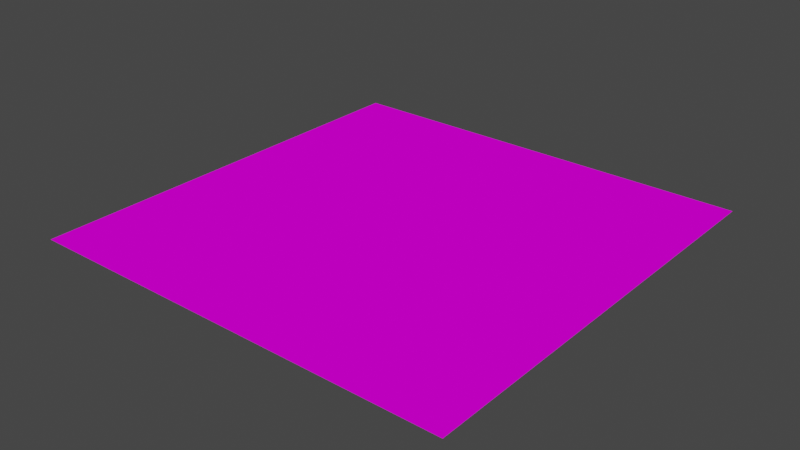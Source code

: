 # Source: ground.blend  (saved by Blender 2.90.8; exported with 4.5.12 LTS)
import bpy
from mathutils import Matrix  # noqa: F401  (used for matrix-valued properties, if any)

bpy.ops.wm.read_factory_settings(use_empty=True)
scene = bpy.context.scene
scene.name = 'Scene'

# ---- collections
col_collection = bpy.data.collections.new('Collection'); scene.collection.children.link(col_collection)

# ---- images (referenced by path relative to the original .blend; pixels are not part of the script)
import os
ASSET_DIR = os.environ.get("B2B_ASSET_DIR", "")  # directory of the original .blend (textures are referenced by path, not embedded)
HERE = os.path.dirname(os.path.abspath(__file__))  # packed textures are extracted next to this script under _unpacked/

def load_image(name, relpath, width, height, colorspace="sRGB"):
    """Load a texture the original file referenced (path relative to the .blend, or extracted next to this script)."""
    p = next((c for c in (os.path.join(HERE, relpath), os.path.join(ASSET_DIR, relpath)) if relpath and os.path.exists(c)), "")
    if p:
        img = bpy.data.images.load(p, check_existing=True)
        img.name = name
    else:  # same state as the original file: an image datablock whose file is absent (Cycles renders it pink)
        img = bpy.data.images.new(name, width, height)
        img.source = "FILE"
        img.filepath = "//" + (relpath or name)
    img.colorspace_settings.name = colorspace
    return img
img_untitled = load_image('Untitled', 'ground.png', 1024, 1024, 'sRGB')

# ---- materials (node trees are filled in below, after node groups)
mat_material = bpy.data.materials.new('Material')
mat_material.alpha_threshold = 0.0
mat_material.line_color = (0.0, 0.0, 0.0, 1.0)

# ---- material node trees
mat_material.use_nodes = True; mat_material.node_tree.nodes.clear()
_N = mat_material.node_tree.nodes; _L = mat_material.node_tree.links
n0 = _N.new('ShaderNodeOutputMaterial'); n0.name = 'Material Output'; n0.location = (300, 300)
n1 = _N.new('ShaderNodeBsdfPrincipled'); n1.name = 'Principled BSDF'; n1.location = (10, 300)
n1.distribution = 'GGX'
n1.subsurface_method = 'BURLEY'
n1.inputs[2].default_value = 0.4
n1.inputs[3].default_value = 1.45
n1.inputs[13].default_value = 0.0
n1.inputs[27].default_value = (0.0, 0.0, 0.0, 1.0)
n1.inputs[28].default_value = 1.0
n2 = _N.new('ShaderNodeTexImage'); n2.name = 'Image Texture'; n2.location = (-456, 221)
n2.image = img_untitled
_L.new(n1.outputs[0], n0.inputs[0])
_L.new(n2.outputs[0], n1.inputs[0])
n0.is_active_output = True

# ---- world
world_world = bpy.data.worlds.new('World'); scene.world = world_world
world_world.use_nodes = True; world_world.node_tree.nodes.clear()
_N = world_world.node_tree.nodes; _L = world_world.node_tree.links
n0 = _N.new('ShaderNodeOutputWorld'); n0.name = 'World Output'; n0.location = (300, 300)
n1 = _N.new('ShaderNodeBackground'); n1.name = 'Background'; n1.location = (10, 300)
n1.inputs[0].default_value = (0.05088, 0.05088, 0.05088, 1.0)
_L.new(n1.outputs[0], n0.inputs[0])
n0.is_active_output = True
world_world.color = (0.05088, 0.05088, 0.05088)
world_world.use_sun_shadow = False
world_world.sun_shadow_jitter_overblur = 0.0

# ---- meshes
me_plane = bpy.data.meshes.new('Plane')
me_plane.from_pydata([(-50.0, -50.0, 0.0), (50.0, -50.0, 0.0), (-50.0, 50.0, 0.0), (50.0, 50.0, 0.0), (-50.0, 40.91, 0.0), (-50.0, 31.82, 0.0), (-50.0, 22.73, 0.0), (-50.0, 13.64, 0.0), (-50.0, 4.545, 0.0), (-50.0, -4.545, 0.0), (-50.0, -13.64, 0.0), (-50.0, -22.73, 0.0), (-50.0, -31.82, 0.0), (-50.0, -40.91, 0.0), (-40.91, -50.0, 0.0), (-31.82, -50.0, 0.0), (-22.73, -50.0, 0.0), (-13.64, -50.0, 0.0), (-4.545, -50.0, 0.0), (4.545, -50.0, 0.0), (13.64, -50.0, 0.0), (22.73, -50.0, 0.0), (31.82, -50.0, 0.0), (40.91, -50.0, 0.0), (50.0, -40.91, 0.0), (50.0, -31.82, 0.0), (50.0, -22.73, 0.0), (50.0, -13.64, 0.0), (50.0, -4.545, 0.0), (50.0, 4.545, 0.0), (50.0, 13.64, 0.0), (50.0, 22.73, 0.0), (50.0, 31.82, 0.0), (50.0, 40.91, 0.0), (40.91, 50.0, 0.0), (31.82, 50.0, 0.0), (22.73, 50.0, 0.0), (13.64, 50.0, 0.0), (4.545, 50.0, 0.0), (-4.545, 50.0, 0.0), (-13.64, 50.0, 0.0), (-22.73, 50.0, 0.0), (-31.82, 50.0, 0.0), (-40.91, 50.0, 0.0), (-40.91, -40.91, 0.0), (-40.91, -31.82, 0.0), (-40.91, -22.73, 0.0), (-40.91, -13.64, 0.0), (-40.91, -4.545, 0.0), (-40.91, 4.545, 0.0), (-40.91, 13.64, 0.0), (-40.91, 22.73, 0.0), (-40.91, 31.82, 0.0), (-40.91, 40.91, 0.0), (-31.82, -40.91, 0.0), (-31.82, -31.82, 0.0), (-31.82, -22.73, 0.0), (-31.82, -13.64, 0.0), (-31.82, -4.545, 0.0), (-31.82, 4.545, 0.0), (-31.82, 13.64, 0.0), (-31.82, 22.73, 0.0), (-31.82, 31.82, 0.0), (-31.82, 40.91, 0.0), (-22.73, -40.91, 0.0), (-22.73, -31.82, 0.0), (-22.73, -22.73, 0.0), (-22.73, -13.64, 0.0), (-22.73, -4.545, 0.0), (-22.73, 4.545, 0.0), (-22.73, 13.64, 0.0), (-22.73, 22.73, 0.0), (-22.73, 31.82, 0.0), (-22.73, 40.91, 0.0), (-13.64, -40.91, 0.0), (-13.64, -31.82, 0.0), (-13.64, -22.73, 0.0), (-13.64, -13.64, 0.0), (-13.64, -4.545, 0.0), (-13.64, 4.545, 0.0), (-13.64, 13.64, 0.0), (-13.64, 22.73, 0.0), (-13.64, 31.82, 0.0), (-13.64, 40.91, 0.0), (-4.545, -40.91, 0.0), (-4.545, -31.82, 0.0), (-4.545, -22.73, 0.0), (-4.545, -13.64, 0.0), (-4.545, -4.545, 0.0), (-4.545, 4.545, 0.0), (-4.545, 13.64, 0.0), (-4.545, 22.73, 0.0), (-4.545, 31.82, 0.0), (-4.545, 40.91, 0.0), (4.545, -40.91, 0.0), (4.545, -31.82, 0.0), (4.545, -22.73, 0.0), (4.545, -13.64, 0.0), (4.545, -4.545, 0.0), (4.545, 4.545, 0.0), (4.545, 13.64, 0.0), (4.545, 22.73, 0.0), (4.545, 31.82, 0.0), (4.545, 40.91, 0.0), (13.64, -40.91, 0.0), (13.64, -31.82, 0.0), (13.64, -22.73, 0.0), (13.64, -13.64, 0.0), (13.64, -4.545, 0.0), (13.64, 4.545, 0.0), (13.64, 13.64, 0.0), (13.64, 22.73, 0.0), (13.64, 31.82, 0.0), (13.64, 40.91, 0.0), (22.73, -40.91, 0.0), (22.73, -31.82, 0.0), (22.73, -22.73, 0.0), (22.73, -13.64, 0.0), (22.73, -4.545, 0.0), (22.73, 4.545, 0.0), (22.73, 13.64, 0.0), (22.73, 22.73, 0.0), (22.73, 31.82, 0.0), (22.73, 40.91, 0.0), (31.82, -40.91, 0.0), (31.82, -31.82, 0.0), (31.82, -22.73, 0.0), (31.82, -13.64, 0.0), (31.82, -4.545, 0.0), (31.82, 4.545, 0.0), (31.82, 13.64, 0.0), (31.82, 22.73, 0.0), (31.82, 31.82, 0.0), (31.82, 40.91, 0.0), (40.91, -40.91, 0.0), (40.91, -31.82, 0.0), (40.91, -22.73, 0.0), (40.91, -13.64, 0.0), (40.91, -4.545, 0.0), (40.91, 4.545, 0.0), (40.91, 13.64, 0.0), (40.91, 22.73, 0.0), (40.91, 31.82, 0.0), (40.91, 40.91, 0.0)], [], [(143, 33, 3, 34), (4, 53, 43, 2), (53, 63, 42, 43), (63, 73, 41, 42), (73, 83, 40, 41), (83, 93, 39, 40), (93, 103, 38, 39), (103, 113, 37, 38), (113, 123, 36, 37), (123, 133, 35, 36), (133, 143, 34, 35), (0, 14, 44, 13), (13, 44, 45, 12), (12, 45, 46, 11), (11, 46, 47, 10), (10, 47, 48, 9), (9, 48, 49, 8), (8, 49, 50, 7), (7, 50, 51, 6), (6, 51, 52, 5), (5, 52, 53, 4), (14, 15, 54, 44), (44, 54, 55, 45), (45, 55, 56, 46), (46, 56, 57, 47), (47, 57, 58, 48), (48, 58, 59, 49), (49, 59, 60, 50), (50, 60, 61, 51), (51, 61, 62, 52), (52, 62, 63, 53), (15, 16, 64, 54), (54, 64, 65, 55), (55, 65, 66, 56), (56, 66, 67, 57), (57, 67, 68, 58), (58, 68, 69, 59), (59, 69, 70, 60), (60, 70, 71, 61), (61, 71, 72, 62), (62, 72, 73, 63), (16, 17, 74, 64), (64, 74, 75, 65), (65, 75, 76, 66), (66, 76, 77, 67), (67, 77, 78, 68), (68, 78, 79, 69), (69, 79, 80, 70), (70, 80, 81, 71), (71, 81, 82, 72), (72, 82, 83, 73), (17, 18, 84, 74), (74, 84, 85, 75), (75, 85, 86, 76), (76, 86, 87, 77), (77, 87, 88, 78), (78, 88, 89, 79), (79, 89, 90, 80), (80, 90, 91, 81), (81, 91, 92, 82), (82, 92, 93, 83), (18, 19, 94, 84), (84, 94, 95, 85), (85, 95, 96, 86), (86, 96, 97, 87), (87, 97, 98, 88), (88, 98, 99, 89), (89, 99, 100, 90), (90, 100, 101, 91), (91, 101, 102, 92), (92, 102, 103, 93), (19, 20, 104, 94), (94, 104, 105, 95), (95, 105, 106, 96), (96, 106, 107, 97), (97, 107, 108, 98), (98, 108, 109, 99), (99, 109, 110, 100), (100, 110, 111, 101), (101, 111, 112, 102), (102, 112, 113, 103), (20, 21, 114, 104), (104, 114, 115, 105), (105, 115, 116, 106), (106, 116, 117, 107), (107, 117, 118, 108), (108, 118, 119, 109), (109, 119, 120, 110), (110, 120, 121, 111), (111, 121, 122, 112), (112, 122, 123, 113), (21, 22, 124, 114), (114, 124, 125, 115), (115, 125, 126, 116), (116, 126, 127, 117), (117, 127, 128, 118), (118, 128, 129, 119), (119, 129, 130, 120), (120, 130, 131, 121), (121, 131, 132, 122), (122, 132, 133, 123), (22, 23, 134, 124), (124, 134, 135, 125), (125, 135, 136, 126), (126, 136, 137, 127), (127, 137, 138, 128), (128, 138, 139, 129), (129, 139, 140, 130), (130, 140, 141, 131), (131, 141, 142, 132), (132, 142, 143, 133), (23, 1, 24, 134), (134, 24, 25, 135), (135, 25, 26, 136), (136, 26, 27, 137), (137, 27, 28, 138), (138, 28, 29, 139), (139, 29, 30, 140), (140, 30, 31, 141), (141, 31, 32, 142), (142, 32, 33, 143)])
_uv = me_plane.uv_layers.new(name='UVMap')
_uv.uv.foreach_set('vector', [0.09099, 0.909, 0.09099, 0.9999, 9.998e-05, 0.9999, 0.0001, 0.909, 0.09099, 0.0001, 0.09099, 0.09099, 0.0001002, 0.09099, 0.0001003, 0.0001, 0.09099, 0.09099, 0.09099, 0.1819, 0.0001002, 0.1819, 0.0001002, 0.09099, 0.09099, 0.1819, 0.09099, 0.2728, 0.0001002, 0.2728, 0.0001002, 0.1819, 0.09099, 0.2728, 0.09099, 0.3637, 0.0001002, 0.3637, 0.0001002, 0.2728, 0.09099, 0.3637, 0.09099, 0.4546, 0.0001001, 0.4546, 0.0001002, 0.3637, 0.09099, 0.4546, 0.09099, 0.5454, 0.0001001, 0.5454, 0.0001001, 0.4546, 0.09099, 0.5454, 0.09099, 0.6363, 0.0001001, 0.6363, 0.0001001, 0.5454, 0.09099, 0.6363, 0.09099, 0.7272, 0.0001001, 0.7272, 0.0001001, 0.6363, 0.09099, 0.7272, 0.09099, 0.8181, 0.0001, 0.8181, 0.0001001, 0.7272, 0.09099, 0.8181, 0.09099, 0.909, 0.0001, 0.909, 0.0001, 0.8181, 0.9999, 9.998e-05, 0.9999, 0.09099, 0.909, 0.09099, 0.909, 9.998e-05, 0.909, 9.998e-05, 0.909, 0.09099, 0.8181, 0.09099, 0.8181, 9.999e-05, 0.8181, 9.999e-05, 0.8181, 0.09099, 0.7272, 0.09099, 0.7272, 9.999e-05, 0.7272, 9.999e-05, 0.7272, 0.09099, 0.6363, 0.09099, 0.6363, 9.999e-05, 0.6363, 9.999e-05, 0.6363, 0.09099, 0.5454, 0.09099, 0.5454, 0.0001, 0.5454, 0.0001, 0.5454, 0.09099, 0.4546, 0.09099, 0.4546, 0.0001, 0.4546, 0.0001, 0.4546, 0.09099, 0.3637, 0.09099, 0.3637, 0.0001, 0.3637, 0.0001, 0.3637, 0.09099, 0.2728, 0.09099, 0.2728, 0.0001, 0.2728, 0.0001, 0.2728, 0.09099, 0.1819, 0.09099, 0.1819, 0.0001, 0.1819, 0.0001, 0.1819, 0.09099, 0.09099, 0.09099, 0.09099, 0.0001, 0.9999, 0.09099, 0.9999, 0.1819, 0.909, 0.1819, 0.909, 0.09099, 0.909, 0.09099, 0.909, 0.1819, 0.8181, 0.1819, 0.8181, 0.09099, 0.8181, 0.09099, 0.8181, 0.1819, 0.7272, 0.1819, 0.7272, 0.09099, 0.7272, 0.09099, 0.7272, 0.1819, 0.6363, 0.1819, 0.6363, 0.09099, 0.6363, 0.09099, 0.6363, 0.1819, 0.5454, 0.1819, 0.5454, 0.09099, 0.5454, 0.09099, 0.5454, 0.1819, 0.4546, 0.1819, 0.4546, 0.09099, 0.4546, 0.09099, 0.4546, 0.1819, 0.3637, 0.1819, 0.3637, 0.09099, 0.3637, 0.09099, 0.3637, 0.1819, 0.2728, 0.1819, 0.2728, 0.09099, 0.2728, 0.09099, 0.2728, 0.1819, 0.1819, 0.1819, 0.1819, 0.09099, 0.1819, 0.09099, 0.1819, 0.1819, 0.09099, 0.1819, 0.09099, 0.09099, 0.9999, 0.1819, 0.9999, 0.2728, 0.909, 0.2728, 0.909, 0.1819, 0.909, 0.1819, 0.909, 0.2728, 0.8181, 0.2728, 0.8181, 0.1819, 0.8181, 0.1819, 0.8181, 0.2728, 0.7272, 0.2728, 0.7272, 0.1819, 0.7272, 0.1819, 0.7272, 0.2728, 0.6363, 0.2728, 0.6363, 0.1819, 0.6363, 0.1819, 0.6363, 0.2728, 0.5454, 0.2728, 0.5454, 0.1819, 0.5454, 0.1819, 0.5454, 0.2728, 0.4546, 0.2728, 0.4546, 0.1819, 0.4546, 0.1819, 0.4546, 0.2728, 0.3637, 0.2728, 0.3637, 0.1819, 0.3637, 0.1819, 0.3637, 0.2728, 0.2728, 0.2728, 0.2728, 0.1819, 0.2728, 0.1819, 0.2728, 0.2728, 0.1819, 0.2728, 0.1819, 0.1819, 0.1819, 0.1819, 0.1819, 0.2728, 0.09099, 0.2728, 0.09099, 0.1819, 0.9999, 0.2728, 0.9999, 0.3637, 0.909, 0.3637, 0.909, 0.2728, 0.909, 0.2728, 0.909, 0.3637, 0.8181, 0.3637, 0.8181, 0.2728, 0.8181, 0.2728, 0.8181, 0.3637, 0.7272, 0.3637, 0.7272, 0.2728, 0.7272, 0.2728, 0.7272, 0.3637, 0.6363, 0.3637, 0.6363, 0.2728, 0.6363, 0.2728, 0.6363, 0.3637, 0.5454, 0.3637, 0.5454, 0.2728, 0.5454, 0.2728, 0.5454, 0.3637, 0.4546, 0.3637, 0.4546, 0.2728, 0.4546, 0.2728, 0.4546, 0.3637, 0.3637, 0.3637, 0.3637, 0.2728, 0.3637, 0.2728, 0.3637, 0.3637, 0.2728, 0.3637, 0.2728, 0.2728, 0.2728, 0.2728, 0.2728, 0.3637, 0.1819, 0.3637, 0.1819, 0.2728, 0.1819, 0.2728, 0.1819, 0.3637, 0.09099, 0.3637, 0.09099, 0.2728, 0.9999, 0.3637, 0.9999, 0.4546, 0.909, 0.4546, 0.909, 0.3637, 0.909, 0.3637, 0.909, 0.4546, 0.8181, 0.4546, 0.8181, 0.3637, 0.8181, 0.3637, 0.8181, 0.4546, 0.7272, 0.4546, 0.7272, 0.3637, 0.7272, 0.3637, 0.7272, 0.4546, 0.6363, 0.4546, 0.6363, 0.3637, 0.6363, 0.3637, 0.6363, 0.4546, 0.5454, 0.4546, 0.5454, 0.3637, 0.5454, 0.3637, 0.5454, 0.4546, 0.4546, 0.4546, 0.4546, 0.3637, 0.4546, 0.3637, 0.4546, 0.4546, 0.3637, 0.4546, 0.3637, 0.3637, 0.3637, 0.3637, 0.3637, 0.4546, 0.2728, 0.4546, 0.2728, 0.3637, 0.2728, 0.3637, 0.2728, 0.4546, 0.1819, 0.4546, 0.1819, 0.3637, 0.1819, 0.3637, 0.1819, 0.4546, 0.09099, 0.4546, 0.09099, 0.3637, 0.9999, 0.4546, 0.9999, 0.5454, 0.909, 0.5454, 0.909, 0.4546, 0.909, 0.4546, 0.909, 0.5454, 0.8181, 0.5454, 0.8181, 0.4546, 0.8181, 0.4546, 0.8181, 0.5454, 0.7272, 0.5454, 0.7272, 0.4546, 0.7272, 0.4546, 0.7272, 0.5454, 0.6363, 0.5454, 0.6363, 0.4546, 0.6363, 0.4546, 0.6363, 0.5454, 0.5454, 0.5454, 0.5454, 0.4546, 0.5454, 0.4546, 0.5454, 0.5454, 0.4546, 0.5454, 0.4546, 0.4546, 0.4546, 0.4546, 0.4546, 0.5454, 0.3637, 0.5454, 0.3637, 0.4546, 0.3637, 0.4546, 0.3637, 0.5454, 0.2728, 0.5454, 0.2728, 0.4546, 0.2728, 0.4546, 0.2728, 0.5454, 0.1819, 0.5454, 0.1819, 0.4546, 0.1819, 0.4546, 0.1819, 0.5454, 0.09099, 0.5454, 0.09099, 0.4546, 0.9999, 0.5454, 0.9999, 0.6363, 0.909, 0.6363, 0.909, 0.5454, 0.909, 0.5454, 0.909, 0.6363, 0.8181, 0.6363, 0.8181, 0.5454, 0.8181, 0.5454, 0.8181, 0.6363, 0.7272, 0.6363, 0.7272, 0.5454, 0.7272, 0.5454, 0.7272, 0.6363, 0.6363, 0.6363, 0.6363, 0.5454, 0.6363, 0.5454, 0.6363, 0.6363, 0.5454, 0.6363, 0.5454, 0.5454, 0.5454, 0.5454, 0.5454, 0.6363, 0.4546, 0.6363, 0.4546, 0.5454, 0.4546, 0.5454, 0.4546, 0.6363, 0.3637, 0.6363, 0.3637, 0.5454, 0.3637, 0.5454, 0.3637, 0.6363, 0.2728, 0.6363, 0.2728, 0.5454, 0.2728, 0.5454, 0.2728, 0.6363, 0.1819, 0.6363, 0.1819, 0.5454, 0.1819, 0.5454, 0.1819, 0.6363, 0.09099, 0.6363, 0.09099, 0.5454, 0.9999, 0.6363, 0.9999, 0.7272, 0.909, 0.7272, 0.909, 0.6363, 0.909, 0.6363, 0.909, 0.7272, 0.8181, 0.7272, 0.8181, 0.6363, 0.8181, 0.6363, 0.8181, 0.7272, 0.7272, 0.7272, 0.7272, 0.6363, 0.7272, 0.6363, 0.7272, 0.7272, 0.6363, 0.7272, 0.6363, 0.6363, 0.6363, 0.6363, 0.6363, 0.7272, 0.5454, 0.7272, 0.5454, 0.6363, 0.5454, 0.6363, 0.5454, 0.7272, 0.4546, 0.7272, 0.4546, 0.6363, 0.4546, 0.6363, 0.4546, 0.7272, 0.3637, 0.7272, 0.3637, 0.6363, 0.3637, 0.6363, 0.3637, 0.7272, 0.2728, 0.7272, 0.2728, 0.6363, 0.2728, 0.6363, 0.2728, 0.7272, 0.1819, 0.7272, 0.1819, 0.6363, 0.1819, 0.6363, 0.1819, 0.7272, 0.09099, 0.7272, 0.09099, 0.6363, 0.9999, 0.7272, 0.9999, 0.8181, 0.909, 0.8181, 0.909, 0.7272, 0.909, 0.7272, 0.909, 0.8181, 0.8181, 0.8181, 0.8181, 0.7272, 0.8181, 0.7272, 0.8181, 0.8181, 0.7272, 0.8181, 0.7272, 0.7272, 0.7272, 0.7272, 0.7272, 0.8181, 0.6363, 0.8181, 0.6363, 0.7272, 0.6363, 0.7272, 0.6363, 0.8181, 0.5454, 0.8181, 0.5454, 0.7272, 0.5454, 0.7272, 0.5454, 0.8181, 0.4546, 0.8181, 0.4546, 0.7272, 0.4546, 0.7272, 0.4546, 0.8181, 0.3637, 0.8181, 0.3637, 0.7272, 0.3637, 0.7272, 0.3637, 0.8181, 0.2728, 0.8181, 0.2728, 0.7272, 0.2728, 0.7272, 0.2728, 0.8181, 0.1819, 0.8181, 0.1819, 0.7272, 0.1819, 0.7272, 0.1819, 0.8181, 0.09099, 0.8181, 0.09099, 0.7272, 0.9999, 0.8181, 0.9999, 0.909, 0.909, 0.909, 0.909, 0.8181, 0.909, 0.8181, 0.909, 0.909, 0.8181, 0.909, 0.8181, 0.8181, 0.8181, 0.8181, 0.8181, 0.909, 0.7272, 0.909, 0.7272, 0.8181, 0.7272, 0.8181, 0.7272, 0.909, 0.6363, 0.909, 0.6363, 0.8181, 0.6363, 0.8181, 0.6363, 0.909, 0.5454, 0.909, 0.5454, 0.8181, 0.5454, 0.8181, 0.5454, 0.909, 0.4546, 0.909, 0.4546, 0.8181, 0.4546, 0.8181, 0.4546, 0.909, 0.3637, 0.909, 0.3637, 0.8181, 0.3637, 0.8181, 0.3637, 0.909, 0.2728, 0.909, 0.2728, 0.8181, 0.2728, 0.8181, 0.2728, 0.909, 0.1819, 0.909, 0.1819, 0.8181, 0.1819, 0.8181, 0.1819, 0.909, 0.09099, 0.909, 0.09099, 0.8181, 0.9999, 0.909, 0.9999, 0.9999, 0.909, 0.9999, 0.909, 0.909, 0.909, 0.909, 0.909, 0.9999, 0.8181, 0.9999, 0.8181, 0.909, 0.8181, 0.909, 0.8181, 0.9999, 0.7272, 0.9999, 0.7272, 0.909, 0.7272, 0.909, 0.7272, 0.9999, 0.6363, 0.9999, 0.6363, 0.909, 0.6363, 0.909, 0.6363, 0.9999, 0.5454, 0.9999, 0.5454, 0.909, 0.5454, 0.909, 0.5454, 0.9999, 0.4546, 0.9999, 0.4546, 0.909, 0.4546, 0.909, 0.4546, 0.9999, 0.3637, 0.9999, 0.3637, 0.909, 0.3637, 0.909, 0.3637, 0.9999, 0.2728, 0.9999, 0.2728, 0.909, 0.2728, 0.909, 0.2728, 0.9999, 0.1819, 0.9999, 0.1819, 0.909, 0.1819, 0.909, 0.1819, 0.9999, 0.09099, 0.9999, 0.09099, 0.909])
me_plane.materials.append(mat_material)
me_plane.use_remesh_fix_poles = True
me_plane.use_remesh_preserve_attributes = False
me_plane.use_mirror_vertex_groups = False
me_plane.use_paint_bone_selection = False
me_plane.use_paint_mask = True
me_plane.update()

# ---- objects
ob_plane = bpy.data.objects.new('Plane', me_plane)

# ---- transforms, parenting, visibility, modifiers, constraints
ob_plane.location = (0.0, 0.0, 0.0)
ob_plane.lineart.crease_threshold = 0.0

# ---- collection membership
col_collection.objects.link(ob_plane)

# ---- scene / render settings (as saved in the file)
scene.frame_start = 1; scene.frame_end = 250; scene.frame_set(1)
scene.render.engine = 'CYCLES'
scene.cycles.use_denoising = False
scene.cycles.samples = 128
scene.cycles.sampling_pattern = 'TABULATED_SOBOL'
scene.cycles.use_adaptive_sampling = False
scene.cycles.use_light_tree = False
scene.view_settings.view_transform = 'Filmic'
bpy.context.view_layer.update()

# ---- added for rendering (the .blend has no active camera and no usable light): camera, sun
cam_auto = bpy.data.cameras.new('AutoCamera')
cam_auto.lens = 50.0
cam_auto.sensor_width = 36.0
cam_auto.clip_end = 2296.35
ob_auto_camera = bpy.data.objects.new('AutoCamera', cam_auto)
scene.collection.objects.link(ob_auto_camera)
ob_auto_camera.location = (130.847, -157.016, 104.677)
ob_auto_camera.rotation_euler = (1.09748, -7.21219e-08, 0.694738)
scene.camera = ob_auto_camera
light_auto_sun = bpy.data.lights.new('AutoSun', 'SUN')
light_auto_sun.energy = 3.0
light_auto_sun.angle = 0.0523599
ob_auto_sun = bpy.data.objects.new('AutoSun', light_auto_sun)
scene.collection.objects.link(ob_auto_sun)
ob_auto_sun.rotation_euler = (0.872665, 0.174533, 0.523599)
bpy.context.view_layer.update()
